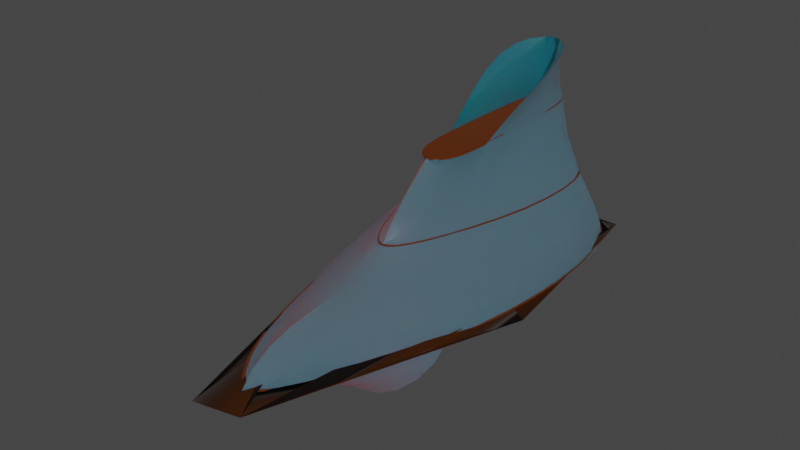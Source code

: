 # Source: aurship.blend  (saved by Blender 3.6.13; exported with 4.5.12 LTS)
import bpy
from mathutils import Matrix  # noqa: F401  (used for matrix-valued properties, if any)

bpy.ops.wm.read_factory_settings(use_empty=True)
scene = bpy.context.scene
scene.name = 'Scene'

# ---- collections
col_collection = bpy.data.collections.new('Collection'); scene.collection.children.link(col_collection)

# ---- materials (node trees are filled in below, after node groups)
mat_wood = bpy.data.materials.new('Wood')
mat_wood.use_transparent_shadow = False
mat_woodlight = bpy.data.materials.new('WoodLight')
mat_woodlight.use_transparent_shadow = False
mat_wall = bpy.data.materials.new('Wall')
mat_wall.use_transparent_shadow = False

# ---- node groups
ng_auto_smooth = bpy.data.node_groups.new('Auto Smooth', 'GeometryNodeTree')
_s = ng_auto_smooth.interface.new_socket(name='Geometry', in_out='OUTPUT', socket_type='NodeSocketGeometry')
_s = ng_auto_smooth.interface.new_socket(name='Geometry', in_out='INPUT', socket_type='NodeSocketGeometry')
_s = ng_auto_smooth.interface.new_socket(name='Angle', in_out='INPUT', socket_type='NodeSocketFloat')
_s.subtype = 'ANGLE'
_s.min_value = 0.0
_s.max_value = 3.142
ng_auto_smooth.is_modifier = True
_N = ng_auto_smooth.nodes; _L = ng_auto_smooth.links
n0 = _N.new('NodeGroupOutput'); n0.name = 'Group Output'; n0.location = (480, -100)
n1 = _N.new('NodeGroupInput'); n1.name = 'Group Input'; n1.location = (-420, -300)
n2 = _N.new('NodeGroupInput'); n2.name = 'Group Input.001'; n2.location = (-60, -100)
n3 = _N.new('GeometryNodeSetShadeSmooth'); n3.name = 'Set Shade Smooth'; n3.location = (120, -100)
n3.domain = 'EDGE'
n4 = _N.new('GeometryNodeSetShadeSmooth'); n4.name = 'Set Shade Smooth.001'; n4.location = (300, -100)
n5 = _N.new('GeometryNodeInputMeshEdgeAngle'); n5.name = 'Edge Angle'; n5.location = (-420, -220)
n6 = _N.new('GeometryNodeInputEdgeSmooth'); n6.name = 'Is Edge Smooth'; n6.location = (-60, -160)
n7 = _N.new('GeometryNodeInputShadeSmooth'); n7.name = 'Is Face Smooth'; n7.location = (-240, -340)
n8 = _N.new('FunctionNodeBooleanMath'); n8.name = 'Boolean Math'; n8.location = (-60, -220)
n9 = _N.new('FunctionNodeCompare'); n9.name = 'Compare'; n9.location = (-240, -180)
n9.operation = 'LESS_EQUAL'
_L.new(n5.outputs[0], n9.inputs[0])
_L.new(n4.outputs[0], n0.inputs[0])
_L.new(n1.outputs[1], n9.inputs[1])
_L.new(n9.outputs[0], n8.inputs[0])
_L.new(n7.outputs[0], n8.inputs[1])
_L.new(n2.outputs[0], n3.inputs[0])
_L.new(n6.outputs[0], n3.inputs[1])
_L.new(n3.outputs[0], n4.inputs[0])
_L.new(n8.outputs[0], n3.inputs[2])
n0.is_active_output = True

# ---- material node trees
mat_wood.use_nodes = True; mat_wood.node_tree.nodes.clear()
_N = mat_wood.node_tree.nodes; _L = mat_wood.node_tree.links
n0 = _N.new('ShaderNodeBsdfPrincipled'); n0.name = 'Principled BSDF'; n0.location = (10, 300)
n0.distribution = 'GGX'
n0.subsurface_method = 'RANDOM_WALK_SKIN'
n0.inputs[0].default_value = (0.1006, 0.02601, 0.0, 1.0)
n0.inputs[2].default_value = 0.8
n0.inputs[3].default_value = 1.45
n0.inputs[13].default_value = 0.4
n0.inputs[14].default_value = (0.6402, 0.6104, 0.6, 1.0)
n0.inputs[24].default_value = 0.06
n0.inputs[27].default_value = (0.0, 0.0, 0.0, 1.0)
n0.inputs[28].default_value = 1.0
n1 = _N.new('ShaderNodeOutputMaterial'); n1.name = 'Material Output'; n1.location = (300, 300)
_L.new(n0.outputs[0], n1.inputs[0])
n1.is_active_output = True
mat_woodlight.use_nodes = True; mat_woodlight.node_tree.nodes.clear()
_N = mat_woodlight.node_tree.nodes; _L = mat_woodlight.node_tree.links
n0 = _N.new('ShaderNodeBsdfPrincipled'); n0.name = 'Principled BSDF'; n0.location = (10, 300)
n0.distribution = 'GGX'
n0.subsurface_method = 'RANDOM_WALK_SKIN'
n0.inputs[0].default_value = (0.2913, 0.05898, 0.0, 1.0)
n0.inputs[2].default_value = 0.8
n0.inputs[3].default_value = 1.45
n0.inputs[13].default_value = 0.4
n0.inputs[14].default_value = (0.7165, 0.6236, 0.6, 1.0)
n0.inputs[24].default_value = 0.06
n0.inputs[27].default_value = (0.0, 0.0, 0.0, 1.0)
n0.inputs[28].default_value = 1.0
n1 = _N.new('ShaderNodeOutputMaterial'); n1.name = 'Material Output'; n1.location = (300, 300)
_L.new(n0.outputs[0], n1.inputs[0])
n1.is_active_output = True
mat_wall.use_nodes = True; mat_wall.node_tree.nodes.clear()
_N = mat_wall.node_tree.nodes; _L = mat_wall.node_tree.links
n0 = _N.new('ShaderNodeBsdfPrincipled'); n0.name = 'Principled BSDF'; n0.location = (10, 300)
n0.distribution = 'GGX'
n0.subsurface_method = 'RANDOM_WALK_SKIN'
n0.inputs[0].default_value = (0.3382, 0.3135, 0.4013, 1.0)
n0.inputs[1].default_value = 0.2
n0.inputs[2].default_value = 0.25
n0.inputs[3].default_value = 1.45
n0.inputs[8].default_value = 1.0
n0.inputs[9].default_value = (100.0, 0.2, 0.1)
n0.inputs[10].default_value = 0.5
n0.inputs[13].default_value = 0.0
n0.inputs[27].default_value = (0.1039, 0.8561, 1.0, 1.0)
n0.inputs[28].default_value = 0.02
n1 = _N.new('ShaderNodeOutputMaterial'); n1.name = 'Material Output'; n1.location = (300, 300)
_L.new(n0.outputs[0], n1.inputs[0])
n1.is_active_output = True

# ---- world
world_world = bpy.data.worlds.new('World'); scene.world = world_world
world_world.use_nodes = True; world_world.node_tree.nodes.clear()
_N = world_world.node_tree.nodes; _L = world_world.node_tree.links
n0 = _N.new('ShaderNodeOutputWorld'); n0.name = 'World Output'; n0.location = (300, 300)
n1 = _N.new('ShaderNodeBackground'); n1.name = 'Background'; n1.location = (10, 300)
n1.inputs[0].default_value = (0.05088, 0.05088, 0.05088, 1.0)
_L.new(n1.outputs[0], n0.inputs[0])
n0.is_active_output = True
world_world.color = (0.05088, 0.05088, 0.05088)
world_world.use_sun_shadow = False
world_world.sun_shadow_jitter_overblur = 0.0

# ---- lights
light_sun = bpy.data.lights.new('Sun', 'SUN')
light_sun.transmission_factor = 0.0
light_sun.energy = 1.0

# ---- meshes
me_plane_001 = bpy.data.meshes.new('Plane.001')
me_plane_001.from_pydata([(2.0, -13.0, 0.0), (5.0, -1.629e-06, 0.0), (4.0, 7.0, 0.0), (1.0, -6.0, 3.0), (3.0, -9.775e-07, 3.0), (3.0, 6.0, 3.0), (1.0, -3.0, 6.0), (2.281e-06, 7.0, 6.0), (1.0, -3.258e-07, 6.0), (1.0, 6.0, 6.0), (-1.303e-06, -4.0, 6.0), (-2.281e-06, -7.0, 3.0), (-4.888e-06, -15.0, 0.0), (2.281e-06, 7.0, 0.0), (1.955e-06, 6.0, 3.0), (-3.258e-06, -10.0, -1.0), (1.629e-06, 5.0, -1.0), (-5.865e-06, -18.0, 0.0), (4.0, -7.0, 0.0), (-3.258e-06, -10.0, -1.0), (5.0, -7.0, 0.0), (2.0, -10.0, -3.0), (-3.258e-06, -10.0, 0.0), (1.0, -4.0, 3.0), (0.75, -1.0, 6.0), (2.0, 4.0, 9.0), (2.281e-06, 7.0, 9.0), (4.865, 5.0, 0.0), (2.0, 5.0, -3.0), (1.629e-06, 5.0, 0.0), (2.297, 5.0, 3.0), (0.3712, 6.0, 6.0), (0.3865, 5.898, 9.08), (-3.258e-06, -10.0, -1.0), (-8.146e-07, -2.5, -1.82)], [(18, 0), (2, 1), (4, 3), (5, 4), (3, 11), (7, 9), (8, 6), (9, 8), (6, 10), (0, 12), (13, 2), (14, 5), (12, 17), (1, 18), (33, 15), (34, 19), (20, 21), (21, 22), (23, 20), (24, 23), (25, 24), (26, 25), (27, 28), (28, 29), (30, 27), (31, 30), (32, 31), (19, 33), (16, 34)], [])
_uv = me_plane_001.uv_layers.new(name='UVMap')
_uv.uv.foreach_set('vector', [])
me_plane_001.materials.append(mat_wood)
me_plane_001.update()
me_plane_004 = bpy.data.meshes.new('Plane.004')
me_plane_004.from_pydata([(2.0, -13.0, 0.0), (5.0, -1.629e-06, 0.0), (4.0, 7.0, 0.0), (1.0, -6.0, 3.0), (3.0, -9.775e-07, 3.0), (3.0, 6.0, 3.0), (1.0, -3.0, 6.0), (2.281e-06, 7.0, 6.0), (1.0, -3.258e-07, 6.0), (1.0, 6.0, 6.0), (-1.303e-06, -4.0, 6.0), (-2.281e-06, -7.0, 3.0), (-4.888e-06, -15.0, 0.0), (2.281e-06, 7.0, 0.0), (1.955e-06, 6.0, 3.0), (4.0, -7.0, 0.0), (-5.865e-06, -18.0, 0.0)], [(12, 16)], [(15, 1, 2, 13, 12, 0), (4, 3, 11, 14, 5), (9, 8, 6, 10, 7)])
_uv = me_plane_004.uv_layers.new(name='UVMap')
_uv.uv.foreach_set('vector', [0.0, 0.0, 0.0, 0.0, 0.0, 0.0, 0.0, 0.0, 0.0, 0.0, 0.0, 0.0, 0.0, 0.0, 0.0, 0.0, 0.0, 0.0, 0.0, 0.0, 0.0, 0.0, 0.0, 0.0, 0.0, 0.0, 0.0, 0.0, 0.0, 0.0, 0.0, 0.0])
me_plane_004.materials.append(mat_woodlight)
me_plane_004.update()
me_plane_010 = bpy.data.meshes.new('Plane.010')
me_plane_010.from_pydata([(2.0, -12.33, 0.0), (4.667, -1.55e-06, 0.0), (3.5, 5.833, 0.0), (1.167, -5.167, 3.0), (2.667, -7.153e-07, 3.0), (2.387, 5.168, 3.001), (0.8333, -2.667, 6.0), (0.0, 6.667, 6.0), (1.0, 0.5, 6.0), (0.8333, 5.167, 6.0), (-2.98e-08, -3.667, 6.0), (-2.98e-08, -6.667, 3.0), (-2.98e-08, -15.0, 0.0), (0.0, 7.0, 0.0), (0.0, 6.0, 3.0), (3.813, -7.009, 4.47e-08), (0.0, -8.75, -1.137), (2.167, -9.5, -2.0), (1.625, -3.995, 3.004), (0.9974, -0.6866, 6.003), (1.458, 3.667, 8.5), (0.0, 6.0, 9.0), (3.941, 5.004, 4.47e-08), (2.144, 5.0, -2.0), (-5.96e-08, 5.0, -1.0), (0.6957, 5.816, 6.007), (0.3768, 5.865, 8.995), (0.0, -2.5, -1.547), (3.43, -8.419, 0.0), (2.979, -9.896, 0.0), (2.497, -11.22, 0.0), (4.396, 3.354, 0.0), (4.602, 1.732, 0.0), (2.362, -1.487, 3.0), (1.979, -2.896, 3.0), (2.784, 4.078, 3.0), (2.896, 2.875, 3.0), (2.852, 1.484, 3.0), (0.8203, -5.893, 3.0), (0.5208, -6.354, 3.0), (0.2526, -6.596, 3.0), (0.2474, 6.596, 6.0), (0.4792, 6.354, 6.0), (0.9792, -1.396, 6.0), (0.9297, -2.102, 6.0), (0.9297, 4.156, 6.0), (0.9792, 2.958, 6.0), (0.9974, 1.698, 6.0), (0.6797, -3.104, 6.0), (0.4792, -3.417, 6.0), (0.2474, -3.604, 6.0), (1.5, -13.22, 0.0), (1.0, -13.92, 0.0), (0.5, -14.49, 0.0), (0.9922, 6.982, 0.0), (1.938, 6.854, 0.0), (2.789, 6.508, 0.0), (0.7422, 5.984, 3.0), (1.438, 5.875, 3.0), (2.039, 5.578, 3.0), (4.607, -1.747, 0.0), (4.437, -3.479, 0.0), (4.174, -5.18, 0.0), (1.192e-07, -10.0, -1.0), (0.0, -4.355, -1.502), (0.0, -6.094, -1.393), (0.0, -7.598, -1.258), (3.76, -7.742, -0.7344), (3.375, -8.438, -1.375), (2.802, -9.039, -1.828), (1.57, -9.789, -1.844), (1.021, -9.938, -1.5), (0.5026, -9.992, -1.156), (2.245, -4.75, 2.25), (2.932, -5.5, 1.5), (3.518, -6.25, 0.75), (0.9277, -1.609, 5.25), (0.9844, -2.458, 4.5), (1.205, -3.245, 3.75), (1.463, 2.615, 8.039), (1.339, 1.5, 7.438), (1.16, 0.3854, 6.742), (0.9323, 5.333, 8.938), (1.271, 4.594, 8.789), (3.769, 5.0, -0.7344), (3.337, 5.0, -1.375), (2.763, 5.0, -1.828), (1.561, 5.0, -1.844), (1.018, 5.0, -1.5), (0.5023, 5.0, -1.156), (2.97, 5.07, 2.25), (3.481, 5.021, 1.5), (3.843, 5.003, 0.75), (0.9907, 5.675, 5.256), (1.388, 5.498, 4.502), (0.3877, 5.921, 8.31), (0.4193, 5.926, 7.541), (0.5115, 5.897, 6.776), (0.0, -9.473, -1.058), (0.0, 3.125, -1.201), (0.0, 1.25, -1.376), (0.0, -0.625, -1.5), (0.0, 6.83, 0.7722), (0.0, 6.588, 1.529), (0.0, 6.302, 2.27), (0.0, 6.498, 5.254), (0.0, 6.312, 4.487), (0.0, 6.449, 6.721), (0.0, 6.385, 7.512), (0.0, 6.292, 8.304), (-3.027e-08, -4.489, 5.329), (-3.05e-08, -5.28, 4.613), (-3.038e-08, -6.016, 3.838), (-2.111e-08, 6.602, -0.3541), (-3.172e-08, 6.016, -0.5322), (-4.097e-08, 5.428, -0.6874), (3.878, -4.627, 0.7644), (4.173, -2.999, 0.7688), (4.379, -1.325, 0.7701), (4.474, 0.3582, 0.7694), (4.443, 2.002, 0.7664), (4.27, 3.51, 0.7599), (3.298, -4.066, 1.542), (3.632, -2.509, 1.57), (3.882, -0.8947, 1.586), (4.019, 0.7235, 1.591), (4.025, 2.279, 1.58), (3.884, 3.678, 1.554), (2.614, -3.492, 2.276), (2.983, -2.011, 2.296), (3.271, -0.4607, 2.308), (3.442, 1.09, 2.312), (3.478, 2.561, 2.305), (3.361, 3.859, 2.287), (-3.255e-08, -7.524, 2.405), (-3.624e-08, -8.544, 2.07), (-4.064e-08, -9.699, 1.902), (-4.544e-08, -10.94, 1.79), (-5.02e-08, -12.18, 1.625), (-5.446e-08, -13.34, 1.312), (-5.773e-08, -14.31, 0.7815), (0.7862, -13.47, 0.182), (1.327, -12.61, 0.2135), (1.838, -11.69, 0.2206), (2.317, -10.66, 0.2135), (2.822, -9.46, 0.182), (0.7355, -12.8, 0.6274), (1.29, -11.86, 0.5669), (1.82, -10.9, 0.5183), (2.321, -9.855, 0.4579), (2.917, -8.563, 0.3485), (0.6617, -11.98, 1.092), (1.19, -11.07, 1.009), (1.698, -10.12, 0.9598), (2.165, -9.131, 0.9182), (2.734, -7.848, 0.8661), (0.5665, -11.04, 1.456), (1.04, -10.2, 1.399), (1.498, -9.309, 1.378), (1.893, -8.381, 1.377), (2.374, -7.123, 1.403), (0.5379, -10.11, 1.655), (0.993, -9.436, 1.602), (1.438, -8.666, 1.573), (1.816, -7.897, 1.551), (2.311, -6.808, 1.531), (0.4392, -9.113, 1.901), (0.8273, -8.555, 1.913), (1.209, -7.86, 1.935), (1.494, -7.18, 1.973), (1.879, -6.119, 2.048), (0.4151, -8.262, 2.1), (0.7825, -7.862, 2.115), (1.151, -7.287, 2.127), (1.408, -6.773, 2.144), (1.807, -5.861, 2.172), (0.3318, -7.459, 2.456), (0.6434, -7.15, 2.486), (0.9611, -6.627, 2.519), (1.125, -6.21, 2.569), (1.435, -5.294, 2.67), (0.3051, -6.893, 2.818), (0.5965, -6.676, 2.787), (0.905, -6.218, 2.78), (1.015, -5.982, 2.787), (1.35, -5.168, 2.819), (0.884, -8.98, -1.263), (1.493, -8.671, -1.543), (2.104, -8.342, -1.649), (2.733, -7.904, -1.446), (3.303, -7.385, -0.9462), (0.828, -8.255, -1.191), (1.454, -7.835, -1.406), (2.071, -7.497, -1.475), (2.698, -7.134, -1.261), (3.273, -6.809, -0.7756), (0.8338, -7.324, -1.182), (1.487, -6.764, -1.347), (2.129, -6.342, -1.386), (2.788, -5.914, -1.165), (3.431, -5.478, -0.6939), (0.8474, -6.16, -1.222), (1.523, -5.542, -1.341), (2.187, -5.077, -1.355), (2.874, -4.606, -1.124), (3.569, -4.086, -0.6579), (0.8594, -4.767, -1.284), (1.55, -4.159, -1.366), (2.229, -3.686, -1.357), (2.935, -3.193, -1.116), (3.665, -2.605, -0.6477), (0.8641, -3.215, -1.34), (1.56, -2.664, -1.398), (2.244, -2.214, -1.375), (2.956, -1.719, -1.125), (3.699, -1.08, -0.652), (0.8656, -1.771, -1.366), (1.56, -1.426, -1.419), (2.242, -1.144, -1.395), (2.953, -0.8411, -1.142), (3.694, -0.483, -0.6641), (0.8639, -0.1349, -1.346), (1.549, 0.1155, -1.422), (2.222, 0.3487, -1.412), (2.922, 0.6332, -1.164), (3.648, 1.024, -0.6827), (0.8544, 1.458, -1.297), (1.518, 1.6, -1.42), (2.17, 1.772, -1.438), (2.845, 2.022, -1.201), (3.529, 2.424, -0.7168), (0.8377, 2.974, -1.25), (1.467, 3.003, -1.443), (2.085, 3.112, -1.5), (2.715, 3.321, -1.279), (3.314, 3.725, -0.7876), (0.89, 4.197, -1.263), (1.498, 4.083, -1.543), (2.105, 4.075, -1.649), (2.731, 4.13, -1.446), (3.321, 4.279, -0.9462), (0.9676, 5.033, -1.187), (1.448, 5.094, -1.342), (1.964, 5.098, -1.392), (2.52, 5.148, -1.18), (3.098, 5.123, -0.7435), (0.8906, 5.132, -1.087), (1.3, 5.284, -1.135), (1.743, 5.347, -1.13), (2.226, 5.505, -0.9179), (2.751, 5.599, -0.5534), (0.5071, 5.227, -0.9486), (0.9117, 5.471, -0.9592), (1.309, 5.593, -0.94), (1.726, 5.854, -0.7439), (2.173, 6.05, -0.4456), (0.3639, 5.514, -0.7403), (0.6568, 5.75, -0.7608), (0.9436, 5.858, -0.7567), (1.241, 6.158, -0.5891), (1.548, 6.363, -0.3596), (0.2162, 5.533, -0.7132), (0.3908, 5.831, -0.6922), (0.5603, 5.941, -0.6784), (0.7282, 6.297, -0.5138), (0.8781, 6.489, -0.3297), (0.07729, 5.519, -0.6954), (0.1438, 5.9, -0.6268), (0.2056, 5.984, -0.611), (0.2545, 6.41, -0.4455), (0.2534, 6.544, -0.3194), (2.588, 6.12, 0.3077), (1.646, 6.554, 0.3077), (2.45, 5.954, 0.8787), (1.526, 6.374, 0.8824), (2.223, 5.848, 1.505), (1.408, 6.206, 1.51), (1.934, 5.783, 2.128), (1.297, 6.046, 2.132), (1.635, 5.775, 2.693), (1.242, 5.917, 2.692), (1.082, 5.876, 4.498), (0.8261, 6.03, 4.497), (0.4777, 6.187, 4.496), (1.109, -1.791, 4.501), (0.3064, -6.097, 3.268), (0.5849, -5.734, 3.317), (0.8783, -5.249, 3.318), (1.207, -4.597, 3.269), (0.2775, -5.493, 3.896), (0.5297, -5.096, 3.905), (0.7758, -4.594, 3.897), (1.016, -3.944, 3.865), (0.2628, -4.829, 4.555), (0.4949, -4.434, 4.535), (0.7063, -3.926, 4.523), (0.8892, -3.261, 4.514), (0.2768, -4.149, 5.182), (0.5038, -3.779, 5.143), (0.6981, -3.271, 5.135), (0.8537, -2.578, 5.155), (0.329, -3.54, 5.733), (0.56, -3.217, 5.684), (0.7458, -2.718, 5.684), (0.8896, -1.994, 5.733), (1.244, -0.8978, 4.5), (1.383, 0.1522, 4.5), (1.491, 1.277, 4.5), (1.56, 2.091, 4.5), (1.564, 3.161, 4.501), (1.507, 4.095, 4.501), (1.399, 4.863, 4.502), (1.001, 1.618, 6.129), (0.9932, 2.8, 6.216), (0.9705, 3.301, 6.266), (0.8797, 4.472, 6.252), (0.9885, 1.049, 6.292), (0.9782, 2.413, 6.503), (0.9307, 3.228, 6.657), (0.7907, 4.464, 6.75), (0.9934, 1.012, 6.47), (0.9889, 2.364, 6.815), (0.9288, 3.296, 7.085), (0.7557, 4.514, 7.297), (1.097, 1.523, 7.015), (1.085, 2.667, 7.364), (1.009, 3.563, 7.674), (0.7997, 4.661, 7.939), (1.152, 1.509, 7.196), (1.186, 2.637, 7.679), (1.126, 3.594, 8.087), (0.898, 4.636, 8.427), (0.3602, 6.396, 5.264), (0.647, 6.197, 5.273), (0.7691, 6.124, 5.278), (1.04, 5.349, 5.27), (1.147, 4.667, 5.301), (1.216, 3.707, 5.322), (1.238, 2.571, 5.331), (1.21, 2.2, 5.323), (1.173, 0.9918, 5.315), (1.114, -0.1524, 5.3), (1.051, -1.215, 5.284), (0.0, -13.75, -0.4578), (0.0, -12.49, -0.7744), (0.0, -11.25, -0.9812), (1.674, -11.93, -0.5572), (1.097, -11.27, -0.8786), (0.4836, -10.6, -1.025), (0.2418, -10.92, -1.066), (0.8371, -12.84, -0.5703), (0.5486, -11.88, -0.8893), (3.678, -7.911, -0.5508), (3.595, -8.081, -0.3672), (3.512, -8.25, -0.1836), (3.078, -9.531, -0.3438), (3.177, -9.167, -0.6875), (3.276, -8.802, -1.031), (2.574, -10.67, -0.457), (2.65, -10.13, -0.9141), (2.726, -9.583, -1.371), (1.893, -11.7, -0.4609), (1.785, -11.06, -0.9219), (1.678, -10.43, -1.383)], [], [(62, 116, 75, 15), (116, 122, 74, 75), (122, 128, 73, 74), (128, 34, 18, 73), (61, 117, 116, 62), (117, 123, 122, 116), (123, 129, 128, 122), (129, 33, 34, 128), (60, 118, 117, 61), (118, 124, 123, 117), (124, 130, 129, 123), (130, 4, 33, 129), (1, 119, 118, 60), (119, 125, 124, 118), (125, 131, 130, 124), (131, 37, 4, 130), (32, 120, 119, 1), (120, 126, 125, 119), (126, 132, 131, 125), (132, 36, 37, 131), (31, 121, 120, 32), (121, 127, 126, 120), (127, 133, 132, 126), (133, 35, 36, 132), (22, 92, 121, 31), (92, 91, 127, 121), (91, 90, 133, 127), (90, 5, 35, 133), (52, 141, 12, 53), (141, 146, 140, 12), (146, 151, 139, 140), (151, 156, 138, 139), (156, 161, 137, 138), (161, 166, 136, 137), (166, 171, 135, 136), (171, 176, 134, 135), (176, 181, 11, 134), (181, 40, 11), (51, 142, 141, 52), (142, 147, 146, 141), (147, 152, 151, 146), (152, 157, 156, 151), (157, 162, 161, 156), (162, 167, 166, 161), (167, 172, 171, 166), (172, 177, 176, 171), (177, 182, 181, 176), (182, 39, 40, 181), (0, 143, 142, 51), (143, 148, 147, 142), (148, 153, 152, 147), (153, 158, 157, 152), (158, 163, 162, 157), (163, 168, 167, 162), (168, 173, 172, 167), (173, 178, 177, 172), (178, 183, 182, 177), (183, 38, 39, 182), (30, 144, 143, 0), (144, 149, 148, 143), (149, 154, 153, 148), (154, 159, 158, 153), (159, 164, 163, 158), (164, 169, 168, 163), (169, 174, 173, 168), (174, 179, 178, 173), (179, 184, 183, 178), (184, 38, 183), (29, 145, 144, 30), (145, 150, 149, 144), (150, 155, 154, 149), (155, 160, 159, 154), (160, 165, 164, 159), (165, 170, 169, 164), (170, 175, 174, 169), (175, 180, 179, 174), (180, 185, 184, 179), (185, 3, 38, 184), (28, 145, 29), (28, 15, 150, 145), (15, 75, 155, 150), (75, 74, 160, 155), (74, 165, 160), (74, 73, 170, 165), (73, 175, 170), (73, 18, 180, 175), (18, 185, 180), (18, 3, 185), (72, 63, 186, 71), (63, 98, 191, 186), (98, 16, 196, 191), (16, 66, 201, 196), (66, 65, 206, 201), (65, 64, 211, 206), (64, 27, 216, 211), (27, 101, 221, 216), (101, 100, 226, 221), (100, 99, 231, 226), (99, 24, 236, 231), (24, 89, 88, 236), (71, 186, 187, 70), (186, 191, 192, 187), (191, 196, 197, 192), (196, 201, 202, 197), (201, 206, 207, 202), (206, 211, 212, 207), (211, 216, 217, 212), (216, 221, 222, 217), (221, 226, 227, 222), (226, 231, 232, 227), (231, 236, 237, 232), (236, 88, 87, 237), (70, 187, 188, 17), (187, 192, 193, 188), (192, 197, 198, 193), (197, 202, 203, 198), (202, 207, 208, 203), (207, 212, 213, 208), (212, 217, 218, 213), (217, 222, 223, 218), (222, 227, 228, 223), (227, 232, 233, 228), (232, 237, 238, 233), (237, 87, 23, 238), (17, 188, 189, 69), (188, 193, 194, 189), (193, 198, 199, 194), (198, 203, 204, 199), (203, 208, 209, 204), (208, 213, 214, 209), (213, 218, 219, 214), (218, 223, 224, 219), (223, 228, 229, 224), (228, 233, 234, 229), (233, 238, 239, 234), (238, 23, 86, 239), (69, 189, 190, 68), (189, 194, 195, 190), (194, 199, 200, 195), (199, 204, 205, 200), (204, 209, 210, 205), (209, 214, 215, 210), (214, 219, 220, 215), (219, 224, 225, 220), (224, 229, 230, 225), (229, 234, 235, 230), (234, 239, 240, 235), (239, 86, 85, 240), (190, 15, 67), (190, 195, 15), (195, 200, 62, 15), (200, 205, 61, 62), (205, 210, 60, 61), (210, 215, 1, 60), (215, 220, 1), (220, 225, 32, 1), (225, 230, 31, 32), (230, 235, 22, 31), (235, 240, 22), (240, 85, 84, 22), (89, 241, 88), (89, 246, 241), (89, 24, 251, 246), (24, 115, 256, 251), (115, 261, 256), (115, 266, 261), (88, 241, 242, 87), (241, 246, 247, 242), (246, 251, 252, 247), (251, 256, 257, 252), (256, 261, 262, 257), (261, 266, 267, 262), (266, 115, 114, 267), (87, 242, 243, 23), (242, 247, 248, 243), (247, 252, 253, 248), (252, 257, 258, 253), (257, 262, 263, 258), (262, 267, 268, 263), (267, 114, 268), (23, 243, 244, 86), (243, 248, 249, 244), (248, 253, 254, 249), (253, 258, 259, 254), (258, 263, 264, 259), (263, 268, 269, 264), (268, 114, 113, 269), (86, 244, 245, 85), (244, 249, 250, 245), (249, 254, 255, 250), (254, 259, 260, 255), (259, 264, 265, 260), (264, 269, 270, 265), (269, 113, 270), (85, 245, 22, 84), (245, 250, 2, 22), (250, 255, 56, 2), (255, 260, 55, 56), (260, 265, 54, 55), (265, 270, 13, 54), (270, 113, 13), (56, 271, 22, 2), (271, 273, 92, 22), (273, 275, 91, 92), (275, 277, 90, 91), (277, 279, 5, 90), (279, 58, 59, 5), (55, 272, 271, 56), (272, 274, 273, 271), (274, 276, 275, 273), (276, 278, 277, 275), (278, 280, 279, 277), (280, 58, 279), (54, 13, 272, 55), (13, 102, 274, 272), (102, 103, 276, 274), (103, 104, 278, 276), (104, 14, 280, 278), (14, 57, 58, 280), (5, 59, 281, 94), (59, 58, 282, 281), (58, 57, 283, 282), (57, 14, 106, 283), (93, 334, 42, 25), (334, 333, 42), (333, 332, 41, 42), (332, 105, 7, 41), (40, 285, 11), (285, 289, 112, 11), (289, 293, 111, 112), (293, 297, 110, 111), (297, 301, 10, 110), (301, 49, 50, 10), (39, 286, 285, 40), (286, 290, 289, 285), (290, 294, 293, 289), (294, 298, 297, 293), (298, 302, 301, 297), (302, 48, 49, 301), (38, 287, 286, 39), (287, 291, 290, 286), (291, 295, 294, 290), (295, 299, 298, 294), (299, 303, 302, 298), (303, 6, 48, 302), (3, 288, 287, 38), (288, 292, 291, 287), (292, 296, 295, 291), (296, 300, 299, 295), (300, 304, 303, 299), (304, 44, 6, 303), (3, 18, 288), (18, 78, 292, 288), (78, 77, 296, 292), (77, 76, 300, 296), (76, 19, 304, 300), (19, 43, 44, 304), (78, 18, 284, 77), (18, 34, 305, 284), (34, 33, 306, 305), (33, 4, 307, 306), (4, 37, 308, 307), (37, 36, 309, 308), (36, 35, 310, 309), (35, 5, 311, 310), (311, 5, 94), (76, 342, 19), (342, 341, 8, 19), (341, 340, 47, 8), (340, 339, 46, 47), (339, 338, 46), (338, 337, 45, 46), (337, 336, 9, 45), (336, 335, 25, 9), (335, 93, 25), (47, 312, 8), (312, 316, 19, 8), (316, 320, 19), (320, 324, 81, 19), (324, 328, 81), (328, 80, 81), (46, 313, 312, 47), (313, 317, 316, 312), (317, 321, 320, 316), (321, 325, 324, 320), (325, 329, 328, 324), (329, 79, 80, 328), (46, 314, 313), (314, 318, 317, 313), (318, 322, 321, 317), (322, 326, 325, 321), (326, 330, 329, 325), (330, 20, 79, 329), (45, 315, 314, 46), (315, 319, 318, 314), (319, 323, 322, 318), (323, 327, 326, 322), (327, 331, 330, 326), (331, 83, 20, 330), (9, 25, 315, 45), (25, 97, 319, 315), (97, 96, 323, 319), (96, 95, 327, 323), (95, 26, 331, 327), (26, 82, 83, 331), (95, 96, 108, 109), (21, 26, 95, 109), (96, 97, 107, 108), (42, 97, 25), (41, 7, 107), (42, 41, 107, 97), (94, 281, 334, 93), (281, 282, 333, 334), (282, 283, 332, 333), (283, 106, 105, 332), (284, 305, 341, 342), (305, 306, 340, 341), (306, 307, 339, 340), (307, 308, 338, 339), (308, 309, 337, 338), (309, 310, 336, 337), (310, 311, 335, 336), (311, 94, 93, 335), (77, 284, 342, 76), (68, 190, 67), (12, 343, 53), (63, 345, 349), (351, 350, 346, 347), (349, 351, 347, 348), (350, 52, 53, 343), (345, 344, 351, 349), (344, 343, 350, 351), (348, 63, 349), (51, 52, 350), (0, 51, 350, 346), (63, 72, 348), (67, 15, 28, 354, 353, 352), (357, 68, 67, 352), (360, 69, 68, 357), (360, 363, 70, 17, 69), (346, 361, 0), (30, 358, 355, 29), (358, 359, 356, 355), (359, 360, 357, 356), (29, 355, 354, 28), (355, 356, 353, 354), (356, 357, 352, 353), (0, 361, 358, 30), (347, 362, 361, 346), (348, 363, 362, 347), (71, 70, 363), (362, 363, 360, 359), (361, 362, 359, 358), (72, 71, 363, 348)])
me_plane_010.polygons.foreach_set('use_smooth', [True] * 354)
_uv = me_plane_010.uv_layers.new(name='UVMap')
_uv.uv.foreach_set('vector', [0.0, 0.0, 0.0, 0.0, 0.0, 0.0, 0.0, 0.0, 0.0, 0.0, 0.0, 0.0, 0.0, 0.0, 0.0, 0.0, 0.0, 0.0, 0.0, 0.0, 0.0, 0.0, 0.0, 0.0, 0.0, 0.0, 0.0, 0.0, 0.0, 0.0, 0.0, 0.0, 0.0, 0.0, 0.0, 0.0, 0.0, 0.0, 0.0, 0.0, 0.0, 0.0, 0.0, 0.0, 0.0, 0.0, 0.0, 0.0, 0.0, 0.0, 0.0, 0.0, 0.0, 0.0, 0.0, 0.0, 0.0, 0.0, 0.0, 0.0, 0.0, 0.0, 0.0, 0.0, 0.0, 0.0, 0.0, 0.0, 0.0, 0.0, 0.0, 0.0, 0.0, 0.0, 0.0, 0.0, 0.0, 0.0, 0.0, 0.0, 0.0, 0.0, 0.0, 0.0, 0.0, 0.0, 0.0, 0.0, 0.0, 0.0, 0.0, 0.0, 0.0, 0.0, 0.0, 0.0, 0.0, 0.0, 0.0, 0.0, 0.0, 0.0, 0.0, 0.0, 0.0, 0.0, 0.0, 0.0, 0.0, 0.0, 0.0, 0.0, 0.0, 0.0, 0.0, 0.0, 0.0, 0.0, 0.0, 0.0, 0.0, 0.0, 0.0, 0.0, 0.0, 0.0, 0.0, 0.0, 0.0, 0.0, 0.0, 0.0, 0.0, 0.0, 0.0, 0.0, 0.0, 0.0, 0.0, 0.0, 0.0, 0.0, 0.0, 0.0, 0.0, 0.0, 0.0, 0.0, 0.0, 0.0, 0.0, 0.0, 0.0, 0.0, 0.0, 0.0, 0.0, 0.0, 0.0, 0.0, 0.0, 0.0, 0.0, 0.0, 0.0, 0.0, 0.0, 0.0, 0.0, 0.0, 0.0, 0.0, 0.0, 0.0, 0.0, 0.0, 0.0, 0.0, 0.0, 0.0, 0.0, 0.0, 0.0, 0.0, 0.0, 0.0, 0.0, 0.0, 0.0, 0.0, 0.0, 0.0, 0.0, 0.0, 0.0, 0.0, 0.0, 0.0, 0.0, 0.0, 0.0, 0.0, 0.0, 0.0, 0.0, 0.0, 0.0, 0.0, 0.0, 0.0, 0.0, 0.0, 0.0, 0.0, 0.0, 0.0, 0.0, 0.0, 0.0, 0.0, 0.0, 0.0, 0.0, 0.0, 0.0, 0.0, 0.0, 0.0, 0.0, 0.0, 0.0, 0.0, 0.0, 0.0, 0.0, 0.0, 0.0, 0.0, 0.0, 0.0, 0.0, 0.0, 0.0, 0.0, 0.0, 0.0, 0.0, 0.0, 0.0, 0.0, 0.0, 0.0, 0.0, 0.0, 0.0, 0.0, 0.0, 0.0, 0.0, 0.0, 0.0, 0.0, 0.0, 0.0, 0.0, 0.0, 0.0, 0.0, 0.0, 0.0, 0.0, 0.0, 0.0, 0.0, 0.0, 0.0, 0.0, 0.0, 0.0, 0.0, 0.0, 0.0, 0.0, 0.0, 0.0, 0.0, 0.0, 0.0, 0.0, 0.0, 0.0, 0.0, 0.0, 0.0, 0.0, 0.0, 0.0, 0.0, 0.0, 0.0, 0.0, 0.0, 0.0, 0.0, 0.0, 0.0, 0.0, 0.0, 0.0, 0.0, 0.0, 0.0, 0.0, 0.0, 0.0, 0.0, 0.0, 0.0, 0.0, 0.0, 0.0, 0.0, 0.0, 0.0, 0.0, 0.0, 0.0, 0.0, 0.0, 0.0, 0.0, 0.0, 0.0, 0.0, 0.0, 0.0, 0.0, 0.0, 0.0, 0.0, 0.0, 0.0, 0.0, 0.0, 0.0, 0.0, 0.0, 0.0, 0.0, 0.0, 0.0, 0.0, 0.0, 0.0, 0.0, 0.0, 0.0, 0.0, 0.0, 0.0, 0.0, 0.0, 0.0, 0.0, 0.0, 0.0, 0.0, 0.0, 0.0, 0.0, 0.0, 0.0, 0.0, 0.0, 0.0, 0.0, 0.0, 0.0, 0.0, 0.0, 0.0, 0.0, 0.0, 0.0, 0.0, 0.0, 0.0, 0.0, 0.0, 0.0, 0.0, 0.0, 0.0, 0.0, 0.0, 0.0, 0.0, 0.0, 0.0, 0.0, 0.0, 0.0, 0.0, 0.0, 0.0, 0.0, 0.0, 0.0, 0.0, 0.0, 0.0, 0.0, 0.0, 0.0, 0.0, 0.0, 0.0, 0.0, 0.0, 0.0, 0.0, 0.0, 0.0, 0.0, 0.0, 0.0, 0.0, 0.0, 0.0, 0.0, 0.0, 0.0, 0.0, 0.0, 0.0, 0.0, 0.0, 0.0, 0.0, 0.0, 0.0, 0.0, 0.0, 0.0, 0.0, 0.0, 0.0, 0.0, 0.0, 0.0, 0.0, 0.0, 0.0, 0.0, 0.0, 0.0, 0.0, 0.0, 0.0, 0.0, 0.0, 0.0, 0.0, 0.0, 0.0, 0.0, 0.0, 0.0, 0.0, 0.0, 0.0, 0.0, 0.0, 0.0, 0.0, 0.0, 0.0, 0.0, 0.0, 0.0, 0.0, 0.0, 0.0, 0.0, 0.0, 0.0, 0.0, 0.0, 0.0, 0.0, 0.0, 0.0, 0.0, 0.0, 0.0, 0.0, 0.0, 0.0, 0.0, 0.0, 0.0, 0.0, 0.0, 0.0, 0.0, 0.0, 0.0, 0.0, 0.0, 0.0, 0.0, 0.0, 0.0, 0.0, 0.0, 0.0, 0.0, 0.0, 0.0, 0.0, 0.0, 0.0, 0.0, 0.0, 0.0, 0.0, 0.0, 0.0, 0.0, 0.0, 0.0, 0.0, 0.0, 0.0, 0.0, 0.0, 0.0, 0.0, 0.0, 0.0, 0.0, 0.0, 0.0, 0.0, 0.0, 0.0, 0.0, 0.0, 0.0, 0.0, 0.0, 0.0, 0.0, 0.0, 0.0, 0.0, 0.0, 0.0, 0.0, 0.0, 0.0, 0.0, 0.0, 0.0, 0.0, 0.0, 0.0, 0.0, 0.0, 0.0, 0.0, 0.0, 0.0, 0.0, 0.0, 0.0, 0.0, 0.0, 0.0, 0.0, 0.0, 0.0, 0.0, 0.0, 0.0, 0.0, 0.0, 0.0, 0.0, 0.0, 0.0, 0.0, 0.0, 0.0, 0.0, 0.0, 0.0, 0.0, 0.0, 0.0, 0.0, 0.0, 0.0, 0.0, 0.0, 0.0, 0.0, 0.0, 0.0, 0.0, 0.0, 0.0, 0.0, 0.0, 0.0, 0.0, 0.0, 0.0, 0.0, 0.0, 0.0, 0.0, 0.0, 0.0, 0.0, 0.0, 0.0, 0.0, 0.0, 0.0, 0.0, 0.0, 0.0, 0.0, 0.0, 0.0, 0.0, 0.0, 0.0, 0.0, 0.0, 0.0, 0.0, 0.0, 0.0, 0.0, 0.0, 0.0, 0.0, 0.0, 0.0, 0.0, 0.0, 0.0, 0.0, 0.0, 0.0, 0.0, 0.0, 0.0, 0.0, 0.0, 0.0, 0.0, 0.0, 0.0, 0.0, 0.0, 0.0, 0.0, 0.0, 0.0, 0.0, 0.0, 0.0, 0.0, 0.0, 0.0, 0.0, 0.0, 0.0, 0.0, 0.0, 0.0, 0.0, 0.0, 0.0, 0.0, 0.0, 0.0, 0.0, 0.0, 0.0, 0.0, 0.0, 0.0, 0.0, 0.0, 0.0, 0.0, 0.0, 0.0, 0.0, 0.0, 0.0, 0.0, 0.0, 0.0, 0.0, 0.0, 0.0, 0.0, 0.0, 0.0, 0.0, 0.0, 0.0, 0.0, 0.0, 0.0, 0.0, 0.0, 0.0, 0.0, 0.0, 0.0, 0.0, 0.0, 0.0, 0.0, 0.0, 0.0, 0.0, 0.0, 0.0, 0.0, 0.0, 0.0, 0.0, 0.0, 0.0, 0.0, 0.0, 0.0, 0.0, 0.0, 0.0, 0.0, 0.0, 0.0, 0.0, 0.0, 0.0, 0.0, 0.0, 0.0, 0.0, 0.0, 0.0, 0.0, 0.0, 0.0, 0.0, 0.0, 0.0, 0.0, 0.0, 0.0, 0.0, 0.0, 0.0, 0.0, 0.0, 0.0, 0.0, 0.0, 0.0, 0.0, 0.0, 0.0, 0.0, 0.0, 0.0, 0.0, 0.0, 0.0, 0.0, 0.0, 0.0, 0.0, 0.0, 0.0, 0.0, 0.0, 0.0, 0.0, 0.0, 0.0, 0.0, 0.0, 0.0, 0.0, 0.0, 0.0, 0.0, 0.0, 0.0, 0.0, 0.0, 0.0, 0.0, 0.0, 0.0, 0.0, 0.0, 0.0, 0.0, 0.0, 0.0, 0.0, 0.0, 0.0, 0.0, 0.0, 0.0, 0.0, 0.0, 0.0, 0.0, 0.0, 0.0, 0.0, 0.0, 0.0, 0.0, 0.0, 0.0, 0.0, 0.0, 0.0, 0.0, 0.0, 0.0, 0.0, 0.0, 0.0, 0.0, 0.0, 0.0, 0.0, 0.0, 0.0, 0.0, 0.0, 0.0, 0.0, 0.0, 0.0, 0.0, 0.0, 0.0, 0.0, 0.0, 0.0, 0.0, 0.0, 0.0, 0.0, 0.0, 0.0, 0.0, 0.0, 0.0, 0.0, 0.0, 0.0, 0.0, 0.0, 0.0, 0.0, 0.0, 0.0, 0.0, 0.0, 0.0, 0.0, 0.0, 0.0, 0.0, 0.0, 0.0, 0.0, 0.0, 0.0, 0.0, 0.0, 0.0, 0.0, 0.0, 0.0, 0.0, 0.0, 0.0, 0.0, 0.0, 0.0, 0.0, 0.0, 0.0, 0.0, 0.0, 0.0, 0.0, 0.0, 0.0, 0.0, 0.0, 0.0, 0.0, 0.0, 0.0, 0.0, 0.0, 0.0, 0.0, 0.0, 0.0, 0.0, 0.0, 0.0, 0.0, 0.0, 0.0, 0.0, 0.0, 0.0, 0.0, 0.0, 0.0, 0.0, 0.0, 0.0, 0.0, 0.0, 0.0, 0.0, 0.0, 0.0, 0.0, 0.0, 0.0, 0.0, 0.0, 0.0, 0.0, 0.0, 0.0, 0.0, 0.0, 0.0, 0.0, 0.0, 0.0, 0.0, 0.0, 0.0, 0.0, 0.0, 0.0, 0.0, 0.0, 0.0, 0.0, 0.0, 0.0, 0.0, 0.0, 0.0, 0.0, 0.0, 0.0, 0.0, 0.0, 0.0, 0.0, 0.0, 0.0, 0.0, 0.0, 0.0, 0.0, 0.0, 0.0, 0.0, 0.0, 0.0, 0.0, 0.0, 0.0, 0.0, 0.0, 0.0, 0.0, 0.0, 0.0, 0.0, 0.0, 0.0, 0.0, 0.0, 0.0, 0.0, 0.0, 0.0, 0.0, 0.0, 0.0, 0.0, 0.0, 0.0, 0.0, 0.0, 0.0, 0.0, 0.0, 0.0, 0.0, 0.0, 0.0, 0.0, 0.0, 0.0, 0.0, 0.0, 0.0, 0.0, 0.0, 0.0, 0.0, 0.0, 0.0, 0.0, 0.0, 0.0, 0.0, 0.0, 0.0, 0.0, 0.0, 0.0, 0.0, 0.0, 0.0, 0.0, 0.0, 0.0, 0.0, 0.0, 0.0, 0.0, 0.0, 0.0, 0.0, 0.0, 0.0, 0.0, 0.0, 0.0, 0.0, 0.0, 0.0, 0.0, 0.0, 0.0, 0.0, 0.0, 0.0, 0.0, 0.0, 0.0, 0.0, 0.0, 0.0, 0.0, 0.0, 0.0, 0.0, 0.0, 0.0, 0.0, 0.0, 0.0, 0.0, 0.0, 0.0, 0.0, 0.0, 0.0, 0.0, 0.0, 0.0, 0.0, 0.0, 0.0, 0.0, 0.0, 0.0, 0.0, 0.0, 0.0, 0.0, 0.0, 0.0, 0.0, 0.0, 0.0, 0.0, 0.0, 0.0, 0.0, 0.0, 0.0, 0.0, 0.0, 0.0, 0.0, 0.0, 0.0, 0.0, 0.0, 0.0, 0.0, 0.0, 0.0, 0.0, 0.0, 0.0, 0.0, 0.0, 0.0, 0.0, 0.0, 0.0, 0.0, 0.0, 0.0, 0.0, 0.0, 0.0, 0.0, 0.0, 0.0, 0.0, 0.0, 0.0, 0.0, 0.0, 0.0, 0.0, 0.0, 0.0, 0.0, 0.0, 0.0, 0.0, 0.0, 0.0, 0.0, 0.0, 0.0, 0.0, 0.0, 0.0, 0.0, 0.0, 0.0, 0.0, 0.0, 0.0, 0.0, 0.0, 0.0, 0.0, 0.0, 0.0, 0.0, 0.0, 0.0, 0.0, 0.0, 0.0, 0.0, 0.0, 0.0, 0.0, 0.0, 0.0, 0.0, 0.0, 0.0, 0.0, 0.0, 0.0, 0.0, 0.0, 0.0, 0.0, 0.0, 0.0, 0.0, 0.0, 0.0, 0.0, 0.0, 0.0, 0.0, 0.0, 0.0, 0.0, 0.0, 0.0, 0.0, 0.0, 0.0, 0.0, 0.0, 0.0, 0.0, 0.0, 0.0, 0.0, 0.0, 0.0, 0.0, 0.0, 0.0, 0.0, 0.0, 0.0, 0.0, 0.0, 0.0, 0.0, 0.0, 0.0, 0.0, 0.0, 0.0, 0.0, 0.0, 0.0, 0.0, 0.0, 0.0, 0.0, 0.0, 0.0, 0.0, 0.0, 0.0, 0.0, 0.0, 0.0, 0.0, 0.0, 0.0, 0.0, 0.0, 0.0, 0.0, 0.0, 0.0, 0.0, 0.0, 0.0, 0.0, 0.0, 0.0, 0.0, 0.0, 0.0, 0.0, 0.0, 0.0, 0.0, 0.0, 0.0, 0.0, 0.0, 0.0, 0.0, 0.0, 0.0, 0.0, 0.0, 0.0, 0.0, 0.0, 0.0, 0.0, 0.0, 0.0, 0.0, 0.0, 0.0, 0.0, 0.0, 0.0, 0.0, 0.0, 0.0, 0.0, 0.0, 0.0, 0.0, 0.0, 0.0, 0.0, 0.0, 0.0, 0.0, 0.0, 0.0, 0.0, 0.0, 0.0, 0.0, 0.0, 0.0, 0.0, 0.0, 0.0, 0.0, 0.0, 0.0, 0.0, 0.0, 0.0, 0.0, 0.0, 0.0, 0.0, 0.0, 0.0, 0.0, 0.0, 0.0, 0.0, 0.0, 0.0, 0.0, 0.0, 0.0, 0.0, 0.0, 0.0, 0.0, 0.0, 0.0, 0.0, 0.0, 0.0, 0.0, 0.0, 0.0, 0.0, 0.0, 0.0, 0.0, 0.0, 0.0, 0.0, 0.0, 0.0, 0.0, 0.0, 0.0, 0.0, 0.0, 0.0, 0.0, 0.0, 0.0, 0.0, 0.0, 0.0, 0.0, 0.0, 0.0, 0.0, 0.0, 0.0, 0.0, 0.0, 0.0, 0.0, 0.0, 0.0, 0.0, 0.0, 0.0, 0.0, 0.0, 0.0, 0.0, 0.0, 0.0, 0.0, 0.0, 0.0, 0.0, 0.0, 0.0, 0.0, 0.0, 0.0, 0.0, 0.0, 0.0, 0.0, 0.0, 0.0, 0.0, 0.0, 0.0, 0.0, 0.0, 0.0, 0.0, 0.0, 0.0, 0.0, 0.0, 0.0, 0.0, 0.0, 0.0, 0.0, 0.0, 0.0, 0.0, 0.0, 0.0, 0.0, 0.0, 0.0, 0.0, 0.0, 0.0, 0.0, 0.0, 0.0, 0.0, 0.0, 0.0, 0.0, 0.0, 0.0, 0.0, 0.0, 0.0, 0.0, 0.0, 0.0, 0.0, 0.0, 0.0, 0.0, 0.0, 0.0, 0.0, 0.0, 0.0, 0.0, 0.0, 0.0, 0.0, 0.0, 0.0, 0.0, 0.0, 0.0, 0.0, 0.0, 0.0, 0.0, 0.0, 0.0, 0.0, 0.0, 0.0, 0.0, 0.0, 0.0, 0.0, 0.0, 0.0, 0.0, 0.0, 0.0, 0.0, 0.0, 0.0, 0.0, 0.0, 0.0, 0.0, 0.0, 0.0, 0.0, 0.0, 0.0, 0.0, 0.0, 0.0, 0.0, 0.0, 0.0, 0.0, 0.0, 0.0, 0.0, 0.0, 0.0, 0.0, 0.0, 0.0, 0.0, 0.0, 0.0, 0.0, 0.0, 0.0, 0.0, 0.0, 0.0, 0.0, 0.0, 0.0, 0.0, 0.0, 0.0, 0.0, 0.0, 0.0, 0.0, 0.0, 0.0, 0.0, 0.0, 0.0, 0.0, 0.0, 0.0, 0.0, 0.0, 0.0, 0.0, 0.0, 0.0, 0.0, 0.0, 0.0, 0.0, 0.0, 0.0, 0.0, 0.0, 0.0, 0.0, 0.0, 0.0, 0.0, 0.0, 0.0, 0.0, 0.0, 0.0, 0.0, 0.0, 0.0, 0.0, 0.0, 0.0, 0.0, 0.0, 0.0, 0.0, 0.0, 0.0, 0.0, 0.0, 0.0, 0.0, 0.0, 0.0, 0.0, 0.0, 0.0, 0.0, 0.0, 0.0, 0.0, 0.0, 0.0, 0.0, 0.0, 0.0, 0.0, 0.0, 0.0, 0.0, 0.0, 0.0, 0.0, 0.0, 0.0, 0.0, 0.0, 0.0, 0.0, 0.0, 0.0, 0.0, 0.0, 0.0, 0.0, 0.0, 0.0, 0.0, 0.0, 0.0, 0.0, 0.0, 0.0, 0.0, 0.0, 0.0, 0.0, 0.0, 0.0, 0.0, 0.0, 0.0, 0.0, 0.0, 0.0, 0.0, 0.0, 0.0, 0.0, 0.0, 0.0, 0.0, 0.0, 0.0, 0.0, 0.0, 0.0, 0.0, 0.0, 0.0, 0.0, 0.0, 0.0, 0.0, 0.0, 0.0, 0.0, 0.0, 0.0, 0.0, 0.0, 0.0, 0.0, 0.0, 0.0, 0.0, 0.0, 0.0, 0.0, 0.0, 0.0, 0.0, 0.0, 0.0, 0.0, 0.0, 0.0, 0.0, 0.0, 0.0, 0.0, 0.0, 0.0, 0.0, 0.0, 0.0, 0.0, 0.0, 0.0, 0.0, 0.0, 0.0, 0.0, 0.0, 0.0, 0.0, 0.0, 0.0, 0.0, 0.0, 0.0, 0.0, 0.0, 0.0, 0.0, 0.0, 0.0, 0.0, 0.0, 0.0, 0.0, 0.0, 0.0, 0.0, 0.0, 0.0, 0.0, 0.0, 0.0, 0.0, 0.0, 0.0, 0.0, 0.0, 0.0, 0.0, 0.0, 0.0, 0.0, 0.0, 0.0, 0.0, 0.0, 0.0, 0.0, 0.0, 0.0, 0.0, 0.0, 0.0, 0.0, 0.0, 0.0, 0.0, 0.0, 0.0, 0.0, 0.0, 0.0, 0.0, 0.0, 0.0, 0.0, 0.0, 0.0, 0.0, 0.0, 0.0, 0.0, 0.0, 0.0, 0.0, 0.0, 0.0, 0.0, 0.0, 0.0, 0.0, 0.0, 0.0, 0.0, 0.0, 0.0, 0.0, 0.0, 0.0, 0.0, 0.0, 0.0, 0.0, 0.0, 0.0, 0.0, 0.0, 0.0, 0.0, 0.0, 0.0, 0.0, 0.0, 0.0, 0.0, 0.0, 0.0, 0.0, 0.0, 0.0, 0.0, 0.0, 0.0, 0.0, 0.0, 0.0, 0.0, 0.0, 0.0, 0.0, 0.0, 0.0, 0.0, 0.0, 0.0, 0.0, 0.0, 0.0, 0.0, 0.0, 0.0, 0.0, 0.0, 0.0, 0.0, 0.0, 0.0, 0.0, 0.0, 0.0, 0.0, 0.0, 0.0, 0.0, 0.0, 0.0, 0.0, 0.0, 0.0, 0.0, 0.0, 0.0, 0.0, 0.0, 0.0, 0.0, 0.0, 0.0, 0.0, 0.0, 0.0, 0.0, 0.0, 0.0, 0.0, 0.0, 0.0, 0.0, 0.0, 0.0, 0.0, 0.0, 0.0, 0.0, 0.0, 0.0, 0.0, 0.0, 0.0, 0.0, 0.0, 0.0, 0.0, 0.0, 0.0, 0.0, 0.0, 0.0, 0.0, 0.0, 0.0, 0.0, 0.0, 0.0, 0.0, 0.0, 0.0, 0.0, 0.0, 0.0, 0.0, 0.0, 0.0, 0.0, 0.0, 0.0, 0.0, 0.0, 0.0, 0.0, 0.0, 0.0, 0.0, 0.0, 0.0, 0.0, 0.0, 0.0, 0.0, 0.0, 0.0, 0.0, 0.0, 0.0, 0.0, 0.0, 0.0, 0.0, 0.0, 0.0, 0.0, 0.0, 0.0, 0.0, 0.0, 0.0, 0.0, 0.0, 0.0, 0.0, 0.0, 0.0, 0.0, 0.0, 0.0, 0.0, 0.0, 0.0, 0.0, 0.0, 0.0, 0.0, 0.0, 0.0, 0.0, 0.0, 0.0, 0.0, 0.0, 0.0, 0.0, 0.0, 0.0, 0.0, 0.0, 0.0, 0.0, 0.0, 0.0, 0.0, 0.0, 0.0, 0.0, 0.0, 0.0, 0.0, 0.0, 0.0, 0.0, 0.0, 0.0, 0.0, 0.0, 0.0, 0.0, 0.0, 0.0, 0.0, 0.0, 0.0, 0.0, 0.0, 0.0, 0.0, 0.0, 0.0, 0.0, 0.0, 0.0, 0.0, 0.0, 0.0, 0.0, 0.0, 0.0, 0.0, 0.0, 0.0, 0.0, 0.0, 0.0, 0.0, 0.0, 0.0, 0.0, 0.0, 0.0, 0.0, 0.0, 0.0, 0.0, 0.0, 0.0, 0.0, 0.0, 0.0, 0.0, 0.0, 0.0, 0.0, 0.0, 0.0, 0.0, 0.0, 0.0, 0.0, 0.0, 0.0, 0.0, 0.0, 0.0, 0.0, 0.0, 0.0, 0.0, 0.0, 0.0, 0.0, 0.0, 0.0, 0.0, 0.0, 0.0, 0.0, 0.0, 0.0, 0.0, 0.0, 0.0, 0.0, 0.0, 0.0, 0.0, 0.0, 0.0, 0.0, 0.0, 0.0, 0.0, 0.0, 0.0, 0.0, 0.0, 0.0, 0.0, 0.0, 0.0, 0.0, 0.0, 0.0, 0.0, 0.0, 0.0, 0.0, 0.0, 0.0, 0.0, 0.0, 0.0, 0.0, 0.0, 0.0, 0.0, 0.0, 0.0, 0.0, 0.0, 0.0, 0.0, 0.0, 0.0, 0.0, 0.0, 0.0, 0.0, 0.0, 0.0, 0.0, 0.0, 0.0, 0.0, 0.0, 0.0, 0.0, 0.0, 0.0, 0.0, 0.0, 0.0, 0.0, 0.0, 0.0, 0.0, 0.0, 0.0, 0.0, 0.0, 0.0, 0.0, 0.0, 0.0, 0.0, 0.0, 0.0, 0.0, 0.0, 0.0, 0.0, 0.0, 0.0, 0.0, 0.0, 0.0, 0.0, 0.0, 0.0, 0.0, 0.0, 0.0, 0.0, 0.0, 0.0, 0.0, 0.0, 0.0, 0.0, 0.0, 0.0, 0.0, 0.0, 0.0, 0.0, 0.0, 0.0, 0.0, 0.0, 0.0, 0.0, 0.0, 0.0, 0.0, 0.0, 0.0, 0.0, 0.0, 0.0, 0.0, 0.0, 0.0, 0.0, 0.0, 0.0, 0.0, 0.0, 0.0, 0.0, 0.0, 0.0, 0.0, 0.0, 0.0, 0.0, 0.0, 0.0, 0.0, 0.0, 0.0, 0.0, 0.0, 0.0, 0.0, 0.0, 0.0, 0.0, 0.0, 0.0, 0.0, 0.0, 0.0, 0.0, 0.0, 0.0, 0.0, 0.0, 0.0, 0.0, 0.0, 0.0, 0.0, 0.0, 0.0, 0.0, 0.0, 0.0, 0.0, 0.0, 0.0, 0.0, 0.0, 0.0, 0.0, 0.0, 0.0, 0.0, 0.0, 0.0, 0.0, 0.0, 0.0, 0.0, 0.0, 0.0, 0.0, 0.0, 0.0, 0.0, 0.0, 0.0, 0.0, 0.0, 0.0, 0.0, 0.0, 0.0, 0.0, 0.0, 0.0, 0.0, 0.0, 0.0, 0.0, 0.0, 0.0, 0.0, 0.0, 0.0, 0.0, 0.0, 0.0, 0.0, 0.0, 0.0, 0.0, 0.0, 0.0, 0.0, 0.0, 0.0, 0.0, 0.0, 0.0, 0.0, 0.0, 0.0, 0.0, 0.0, 0.0, 0.0, 0.0, 0.0, 0.0, 0.0, 0.0, 0.0, 0.0, 0.0, 0.0, 0.0, 0.0, 0.0, 0.0, 0.0, 0.0, 0.0, 0.0, 0.0, 0.0, 0.0, 0.0, 0.0, 0.0, 0.0, 0.0, 0.0, 0.0, 0.0, 0.0, 0.0, 0.0, 0.0, 0.0, 0.0, 0.0, 0.0, 0.0, 0.0, 0.0, 0.0, 0.0, 0.0, 0.0, 0.0, 0.0, 0.0, 0.0, 0.0, 0.0, 0.0, 0.0, 0.0, 0.0, 0.0, 0.0, 0.0, 0.0, 0.0, 0.0, 0.0, 0.0, 0.0, 0.0, 0.0, 0.0, 0.0, 0.0, 0.0, 0.0, 0.0, 0.0, 0.0, 0.0, 0.0, 0.0, 0.0, 0.0, 0.0, 0.0, 0.0, 0.0, 0.0, 0.0, 0.0, 0.0, 0.0, 0.0, 0.0, 0.0, 0.0, 0.0, 0.0, 0.0, 0.0, 0.0, 0.0, 0.0, 0.0, 0.0, 0.0, 0.0, 0.0, 0.0, 0.0, 0.0, 0.0, 0.0, 0.0, 0.0, 0.0, 0.0, 0.0, 0.0, 0.0, 0.0, 0.0, 0.0, 0.0, 0.0, 0.0, 0.0, 0.0, 0.0, 0.0, 0.0, 0.0, 0.0, 0.0, 0.0, 0.0, 0.0, 0.0, 0.0, 0.0, 0.0, 0.0, 0.0, 0.0, 0.0, 0.0, 0.0, 0.0, 0.0, 0.0, 0.0, 0.0, 0.0, 0.0, 0.0, 0.0, 0.0, 0.0, 0.0, 0.0, 0.0, 0.0, 0.0, 0.0, 0.0, 0.0, 0.0, 0.0, 0.0, 0.0, 0.0, 0.0, 0.0, 0.0, 0.0, 0.0, 0.0, 0.0, 0.0, 0.0, 0.0, 0.0, 0.0, 0.0, 0.0, 0.0, 0.0, 0.0, 0.0, 0.0, 0.0, 0.0, 0.0, 0.0, 0.0, 0.0, 0.0, 0.0, 0.0, 0.0, 0.0, 0.0, 0.0, 0.0, 0.0, 0.0, 0.0, 0.0, 0.0, 0.0, 0.0, 0.0, 0.0, 0.0, 0.0, 0.0, 0.0, 0.0, 0.0, 0.0, 0.0, 0.0, 0.0, 0.0, 0.0, 0.0, 0.0, 0.0, 0.0, 0.0, 0.0, 0.0, 0.0, 0.0, 0.0, 0.0, 0.0, 0.0, 0.0, 0.0, 0.0, 0.0, 0.0, 0.0, 0.0, 0.0, 0.0, 0.0, 0.0, 0.0, 0.0, 0.0, 0.0, 0.0, 0.0, 0.0, 0.0, 0.0, 0.0, 0.0, 0.0, 0.0, 0.0, 0.0, 0.0, 0.0, 0.0, 0.0, 0.0, 0.0, 0.0, 0.0, 0.0, 0.0, 0.0, 0.0, 0.0, 0.0, 0.0, 0.0, 0.0, 0.0, 0.0, 0.0, 0.0, 0.0, 0.0, 0.0, 0.0, 0.0, 0.0, 0.0, 0.0, 0.0, 0.0, 0.0, 0.0, 0.0, 0.0, 0.0, 0.0, 0.0, 0.0, 0.0, 0.0, 0.0, 0.0, 0.0, 0.0, 0.0, 0.0, 0.0, 0.0, 0.0, 0.0, 0.0, 0.0, 0.0, 0.0, 0.0, 0.0, 0.0, 0.0, 0.0, 0.0, 0.0, 0.0, 0.0, 0.0, 0.0, 0.0, 0.0, 0.0, 0.0, 0.0, 0.0, 0.0, 0.0, 0.0, 0.0, 0.0, 0.0, 0.0, 0.0, 0.0, 0.0, 0.0, 0.0, 0.0, 0.0, 0.0, 0.0, 0.0, 0.0, 0.0, 0.0, 0.0, 0.0, 0.0, 0.0, 0.0, 0.0, 0.0, 0.0, 0.0, 0.0, 0.0, 0.0, 0.0, 0.0, 0.0, 0.0, 0.0, 0.0, 0.0, 0.0, 0.0, 0.0, 0.0, 0.0, 0.0, 0.0, 0.0, 0.0, 0.0, 0.0, 0.0, 0.0, 0.0, 0.0, 0.0, 0.0, 0.0, 0.0, 0.0, 0.0, 0.0, 0.0, 0.0, 0.0, 0.0, 0.0, 0.0, 0.0, 0.0, 0.0, 0.0, 0.0, 0.0, 0.0, 0.0, 0.0, 0.0, 0.0, 0.0, 0.0, 0.0, 0.0, 0.0, 0.0, 0.0, 0.0, 0.0, 0.0, 0.0, 0.0, 0.0, 0.0, 0.0, 0.0, 0.0, 0.0, 0.0, 0.0, 0.0, 0.0, 0.0, 0.0, 0.0, 0.0, 0.0, 0.0, 0.0, 0.0, 0.0, 0.0, 0.0, 0.0, 0.0, 0.0, 0.0, 0.0, 0.0, 0.0, 0.0, 0.0, 0.0, 0.0, 0.0, 0.0, 0.0, 0.0, 0.0, 0.0, 0.0, 0.0, 0.0, 0.0, 0.0, 0.0, 0.0, 0.0, 0.0, 0.0, 0.0])
me_plane_010.materials.append(mat_wall)
me_plane_010.update()

# ---- objects
ob_structure = bpy.data.objects.new('Structure', me_plane_001)
ob_floors = bpy.data.objects.new('Floors', me_plane_004)
ob_shield = bpy.data.objects.new('Shield', me_plane_010)
ob_sun = bpy.data.objects.new('Sun', light_sun)

# ---- transforms, parenting, visibility, modifiers, constraints
ob_structure.location = (0.0, 0.0, 0.0)
_m = ob_structure.modifiers.new('Mirror', 'MIRROR')
_m = ob_structure.modifiers.new('Subdivision', 'SUBSURF')
_m.levels = 4
_m = ob_structure.modifiers.new('Skin', 'SKIN')
_m.use_smooth_shade = True
_m.use_x_symmetry = False
_m = ob_structure.modifiers.new('Subdivision.001', 'SUBSURF')
_m.levels = 2
_m = ob_structure.modifiers.new('Decimate', 'DECIMATE')
_m.ratio = 0.1
ob_floors.location = (0.0, 0.0, 0.0)
_m = ob_floors.modifiers.new('Mirror', 'MIRROR')
_m.use_clip = True
_m = ob_floors.modifiers.new('Subdivision', 'SUBSURF')
_m.levels = 2
_m = ob_floors.modifiers.new('Solidify', 'SOLIDIFY')
_m.thickness = 0.1
_m.offset = 0.0
ob_shield.location = (0.0, 0.0, 0.0)
_m = ob_shield.modifiers.new('Mirror', 'MIRROR')
_m.use_clip = True
_m = ob_shield.modifiers.new('Auto Smooth', 'NODES')
_m.node_group = ng_auto_smooth
_gi = [s.identifier for s in ng_auto_smooth.interface.items_tree if s.item_type == 'SOCKET' and s.in_out == 'INPUT']
_m[_gi[1]] = 0.5236  # Angle
ob_sun.location = (20.94, -19.94, 10.53)
ob_sun.rotation_euler = (0.6723, 0.6794, 0.1287)

# ---- collection membership
col_collection.objects.link(ob_structure)
col_collection.objects.link(ob_floors)
col_collection.objects.link(ob_shield)
col_collection.objects.link(ob_sun)

# ---- scene / render settings (as saved in the file)
scene.frame_start = 1; scene.frame_end = 250; scene.frame_set(1)
scene.render.engine = 'BLENDER_EEVEE_NEXT'
scene.cycles.sampling_pattern = 'TABULATED_SOBOL'
scene.view_settings.view_transform = 'Filmic'
bpy.context.view_layer.update()

# ---- added for rendering (the .blend has no active camera): camera
cam_auto = bpy.data.cameras.new('AutoCamera')
cam_auto.lens = 50.0
cam_auto.sensor_width = 36.0
cam_auto.clip_end = 1000.0
ob_auto_camera = bpy.data.objects.new('AutoCamera', cam_auto)
scene.collection.objects.link(ob_auto_camera)
ob_auto_camera.location = (26.9865, -37.8516, 25.0902)
ob_auto_camera.rotation_euler = (1.09748, -7.21219e-08, 0.694738)
scene.camera = ob_auto_camera
bpy.context.view_layer.update()
